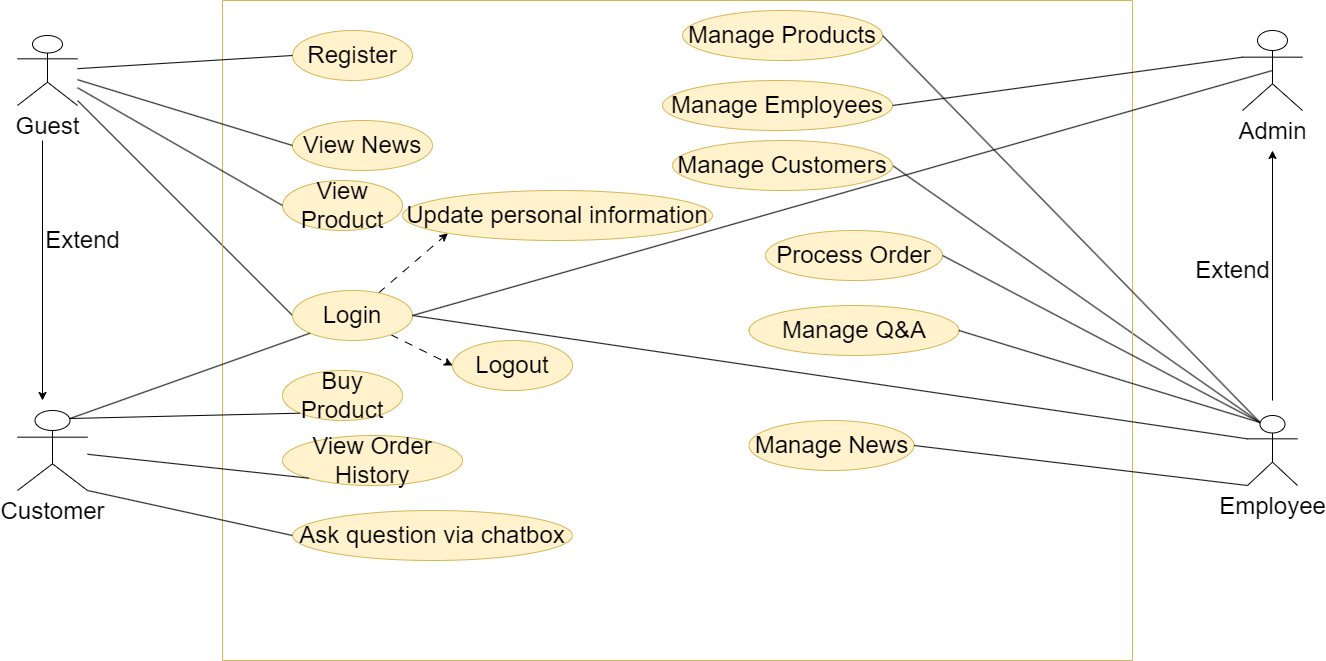

The diagram above was exported from draw.io. Its source (the exported page's mxGraphModel, read from the mxfile embedded in the PNG):
<mxGraphModel dx="2261" dy="-1582" grid="1" gridSize="10" guides="1" tooltips="1" connect="1" arrows="1" fold="1" page="1" pageScale="1" pageWidth="827" pageHeight="1169" math="0" shadow="0">
  <root>
    <mxCell id="0" />
    <mxCell id="1" parent="0" />
    <mxCell id="LMyvplFduYETwZ_BRQls-1" style="rounded=0;orthogonalLoop=1;jettySize=auto;html=1;entryX=0;entryY=0.5;entryDx=0;entryDy=0;endArrow=none;endFill=0;" parent="1" source="rpCZf5PePeAteYarYM9t-303" target="rpCZf5PePeAteYarYM9t-310" edge="1">
      <mxGeometry relative="1" as="geometry" />
    </mxCell>
    <mxCell id="rpCZf5PePeAteYarYM9t-303" value="&lt;font style=&quot;font-size: 24px;&quot;&gt;Guest&lt;/font&gt;" style="shape=umlActor;verticalLabelPosition=bottom;verticalAlign=top;html=1;outlineConnect=0;fontStyle=0" parent="1" vertex="1">
      <mxGeometry x="-35" y="3275" width="60" height="70" as="geometry" />
    </mxCell>
    <mxCell id="rpCZf5PePeAteYarYM9t-304" value="&lt;font style=&quot;font-size: 24px;&quot;&gt;Customer&lt;/font&gt;" style="shape=umlActor;verticalLabelPosition=bottom;verticalAlign=top;html=1;outlineConnect=0;fontStyle=0" parent="1" vertex="1">
      <mxGeometry x="-35" y="3650" width="70" height="80" as="geometry" />
    </mxCell>
    <mxCell id="rpCZf5PePeAteYarYM9t-305" value="&lt;font style=&quot;font-size: 24px;&quot;&gt;Admin&lt;/font&gt;" style="shape=umlActor;verticalLabelPosition=bottom;verticalAlign=top;html=1;outlineConnect=0;fontStyle=0" parent="1" vertex="1">
      <mxGeometry x="1190" y="3270" width="60" height="80" as="geometry" />
    </mxCell>
    <mxCell id="MycVIXFDgKsgoIrC-y8g-1" style="rounded=0;orthogonalLoop=1;jettySize=auto;html=1;entryX=1;entryY=0.5;entryDx=0;entryDy=0;endArrow=none;endFill=0;exitX=0.25;exitY=0.1;exitDx=0;exitDy=0;exitPerimeter=0;" edge="1" parent="1" source="rpCZf5PePeAteYarYM9t-306" target="rpCZf5PePeAteYarYM9t-319">
      <mxGeometry relative="1" as="geometry" />
    </mxCell>
    <mxCell id="rpCZf5PePeAteYarYM9t-306" value="&lt;font style=&quot;font-size: 24px;&quot;&gt;Employee&lt;/font&gt;" style="shape=umlActor;verticalLabelPosition=bottom;verticalAlign=top;html=1;outlineConnect=0;fontStyle=0" parent="1" vertex="1">
      <mxGeometry x="1195" y="3655" width="50" height="70" as="geometry" />
    </mxCell>
    <mxCell id="rpCZf5PePeAteYarYM9t-307" value="" style="swimlane;startSize=0;fillColor=#fff2cc;strokeColor=#d6b656;" parent="1" vertex="1">
      <mxGeometry x="170" y="3240" width="910" height="660" as="geometry" />
    </mxCell>
    <mxCell id="rpCZf5PePeAteYarYM9t-308" style="rounded=0;orthogonalLoop=1;jettySize=auto;html=1;entryX=0;entryY=1;entryDx=0;entryDy=0;dashed=1;dashPattern=8 8;" parent="rpCZf5PePeAteYarYM9t-307" source="rpCZf5PePeAteYarYM9t-310" target="rpCZf5PePeAteYarYM9t-315" edge="1">
      <mxGeometry relative="1" as="geometry" />
    </mxCell>
    <mxCell id="rpCZf5PePeAteYarYM9t-309" style="rounded=0;orthogonalLoop=1;jettySize=auto;html=1;entryX=0;entryY=0.5;entryDx=0;entryDy=0;dashed=1;dashPattern=8 8;" parent="rpCZf5PePeAteYarYM9t-307" source="rpCZf5PePeAteYarYM9t-310" target="rpCZf5PePeAteYarYM9t-316" edge="1">
      <mxGeometry relative="1" as="geometry" />
    </mxCell>
    <mxCell id="rpCZf5PePeAteYarYM9t-310" value="&lt;font style=&quot;font-size: 24px;&quot;&gt;Login&lt;/font&gt;" style="ellipse;whiteSpace=wrap;html=1;fillColor=#fff2cc;strokeColor=#d6b656;" parent="rpCZf5PePeAteYarYM9t-307" vertex="1">
      <mxGeometry x="70" y="290" width="120" height="50" as="geometry" />
    </mxCell>
    <mxCell id="rpCZf5PePeAteYarYM9t-311" value="&lt;font style=&quot;font-size: 24px;&quot;&gt;Register&lt;/font&gt;" style="ellipse;whiteSpace=wrap;html=1;fillColor=#fff2cc;strokeColor=#d6b656;" parent="rpCZf5PePeAteYarYM9t-307" vertex="1">
      <mxGeometry x="70" y="30" width="120" height="50" as="geometry" />
    </mxCell>
    <mxCell id="rpCZf5PePeAteYarYM9t-312" value="&lt;font style=&quot;font-size: 24px;&quot;&gt;View Product&lt;/font&gt;" style="ellipse;whiteSpace=wrap;html=1;fillColor=#fff2cc;strokeColor=#d6b656;" parent="rpCZf5PePeAteYarYM9t-307" vertex="1">
      <mxGeometry x="60" y="180" width="120" height="50" as="geometry" />
    </mxCell>
    <mxCell id="rpCZf5PePeAteYarYM9t-313" value="&lt;font style=&quot;font-size: 24px;&quot;&gt;Buy Product&lt;/font&gt;" style="ellipse;whiteSpace=wrap;html=1;fillColor=#fff2cc;strokeColor=#d6b656;" parent="rpCZf5PePeAteYarYM9t-307" vertex="1">
      <mxGeometry x="60" y="370" width="120" height="50" as="geometry" />
    </mxCell>
    <mxCell id="rpCZf5PePeAteYarYM9t-314" value="&lt;font style=&quot;font-size: 24px;&quot;&gt;View Order History&lt;/font&gt;" style="ellipse;whiteSpace=wrap;html=1;fillColor=#fff2cc;strokeColor=#d6b656;" parent="rpCZf5PePeAteYarYM9t-307" vertex="1">
      <mxGeometry x="60" y="435" width="180" height="50" as="geometry" />
    </mxCell>
    <mxCell id="rpCZf5PePeAteYarYM9t-315" value="&lt;font style=&quot;font-size: 24px;&quot;&gt;Update personal information&lt;/font&gt;" style="ellipse;whiteSpace=wrap;html=1;fillColor=#fff2cc;strokeColor=#d6b656;" parent="rpCZf5PePeAteYarYM9t-307" vertex="1">
      <mxGeometry x="180" y="190" width="310" height="50" as="geometry" />
    </mxCell>
    <mxCell id="rpCZf5PePeAteYarYM9t-316" value="&lt;font style=&quot;font-size: 24px;&quot;&gt;Logout&lt;/font&gt;" style="ellipse;whiteSpace=wrap;html=1;fillColor=#fff2cc;strokeColor=#d6b656;" parent="rpCZf5PePeAteYarYM9t-307" vertex="1">
      <mxGeometry x="230" y="340" width="120" height="50" as="geometry" />
    </mxCell>
    <mxCell id="rpCZf5PePeAteYarYM9t-317" value="&lt;font style=&quot;font-size: 24px;&quot;&gt;Manage Products&lt;/font&gt;" style="ellipse;whiteSpace=wrap;html=1;fillColor=#fff2cc;strokeColor=#d6b656;" parent="rpCZf5PePeAteYarYM9t-307" vertex="1">
      <mxGeometry x="460" y="10" width="200" height="50" as="geometry" />
    </mxCell>
    <mxCell id="rpCZf5PePeAteYarYM9t-318" value="&lt;font style=&quot;font-size: 24px;&quot;&gt;Manage Employees&lt;/font&gt;" style="ellipse;whiteSpace=wrap;html=1;fillColor=#fff2cc;strokeColor=#d6b656;" parent="rpCZf5PePeAteYarYM9t-307" vertex="1">
      <mxGeometry x="440" y="80" width="230" height="50" as="geometry" />
    </mxCell>
    <mxCell id="rpCZf5PePeAteYarYM9t-319" value="&lt;font style=&quot;font-size: 24px;&quot;&gt;Manage Customers&lt;/font&gt;" style="ellipse;whiteSpace=wrap;html=1;fillColor=#fff2cc;strokeColor=#d6b656;" parent="rpCZf5PePeAteYarYM9t-307" vertex="1">
      <mxGeometry x="450" y="140" width="220" height="50" as="geometry" />
    </mxCell>
    <mxCell id="rpCZf5PePeAteYarYM9t-324" value="&lt;font style=&quot;font-size: 24px;&quot;&gt;Process Order&lt;/font&gt;" style="ellipse;whiteSpace=wrap;html=1;fillColor=#fff2cc;strokeColor=#d6b656;" parent="rpCZf5PePeAteYarYM9t-307" vertex="1">
      <mxGeometry x="543" y="230" width="177" height="50" as="geometry" />
    </mxCell>
    <mxCell id="rpCZf5PePeAteYarYM9t-325" style="edgeStyle=orthogonalEdgeStyle;rounded=0;orthogonalLoop=1;jettySize=auto;html=1;exitX=0.5;exitY=1;exitDx=0;exitDy=0;" parent="rpCZf5PePeAteYarYM9t-307" source="rpCZf5PePeAteYarYM9t-313" target="rpCZf5PePeAteYarYM9t-313" edge="1">
      <mxGeometry relative="1" as="geometry" />
    </mxCell>
    <mxCell id="rpCZf5PePeAteYarYM9t-326" value="&lt;font style=&quot;font-size: 24px;&quot;&gt;View News&lt;/font&gt;" style="ellipse;whiteSpace=wrap;html=1;fillColor=#fff2cc;strokeColor=#d6b656;" parent="rpCZf5PePeAteYarYM9t-307" vertex="1">
      <mxGeometry x="70" y="120" width="140" height="50" as="geometry" />
    </mxCell>
    <mxCell id="rpCZf5PePeAteYarYM9t-327" value="&lt;font style=&quot;font-size: 24px;&quot;&gt;Manage News&lt;/font&gt;" style="ellipse;whiteSpace=wrap;html=1;fillColor=#fff2cc;strokeColor=#d6b656;" parent="rpCZf5PePeAteYarYM9t-307" vertex="1">
      <mxGeometry x="526.5" y="420" width="165" height="50" as="geometry" />
    </mxCell>
    <mxCell id="rpCZf5PePeAteYarYM9t-331" value="&lt;font style=&quot;font-size: 24px;&quot;&gt;Manage Q&amp;amp;A&lt;/font&gt;" style="ellipse;whiteSpace=wrap;html=1;fillColor=#fff2cc;strokeColor=#d6b656;" parent="rpCZf5PePeAteYarYM9t-307" vertex="1">
      <mxGeometry x="526.5" y="305" width="210" height="50" as="geometry" />
    </mxCell>
    <mxCell id="rpCZf5PePeAteYarYM9t-333" value="&lt;span style=&quot;font-size: 24px;&quot;&gt;Ask question via chatbox&lt;/span&gt;" style="ellipse;whiteSpace=wrap;html=1;fillColor=#fff2cc;strokeColor=#d6b656;" parent="rpCZf5PePeAteYarYM9t-307" vertex="1">
      <mxGeometry x="70" y="510" width="280" height="50" as="geometry" />
    </mxCell>
    <mxCell id="rpCZf5PePeAteYarYM9t-336" value="" style="endArrow=none;html=1;rounded=0;entryX=0;entryY=1;entryDx=0;entryDy=0;exitX=0.75;exitY=0.1;exitDx=0;exitDy=0;exitPerimeter=0;" parent="1" source="rpCZf5PePeAteYarYM9t-304" target="rpCZf5PePeAteYarYM9t-310" edge="1">
      <mxGeometry width="50" height="50" relative="1" as="geometry">
        <mxPoint x="220" y="3680" as="sourcePoint" />
        <mxPoint x="348" y="3353" as="targetPoint" />
      </mxGeometry>
    </mxCell>
    <mxCell id="rpCZf5PePeAteYarYM9t-338" value="" style="endArrow=none;html=1;rounded=0;entryX=0;entryY=1;entryDx=0;entryDy=0;exitX=0.75;exitY=0.1;exitDx=0;exitDy=0;exitPerimeter=0;" parent="1" source="rpCZf5PePeAteYarYM9t-304" target="rpCZf5PePeAteYarYM9t-313" edge="1">
      <mxGeometry width="50" height="50" relative="1" as="geometry">
        <mxPoint x="240" y="3700" as="sourcePoint" />
        <mxPoint x="368" y="3373" as="targetPoint" />
      </mxGeometry>
    </mxCell>
    <mxCell id="rpCZf5PePeAteYarYM9t-339" value="" style="endArrow=none;html=1;rounded=0;entryX=0;entryY=1;entryDx=0;entryDy=0;" parent="1" source="rpCZf5PePeAteYarYM9t-304" target="rpCZf5PePeAteYarYM9t-314" edge="1">
      <mxGeometry width="50" height="50" relative="1" as="geometry">
        <mxPoint x="230" y="3710" as="sourcePoint" />
        <mxPoint x="378" y="3383" as="targetPoint" />
      </mxGeometry>
    </mxCell>
    <mxCell id="rpCZf5PePeAteYarYM9t-340" value="" style="endArrow=none;html=1;rounded=0;entryX=0;entryY=0.5;entryDx=0;entryDy=0;" parent="1" source="rpCZf5PePeAteYarYM9t-303" target="rpCZf5PePeAteYarYM9t-311" edge="1">
      <mxGeometry width="50" height="50" relative="1" as="geometry">
        <mxPoint x="230" y="3350" as="sourcePoint" />
        <mxPoint x="280" y="3300" as="targetPoint" />
      </mxGeometry>
    </mxCell>
    <mxCell id="rpCZf5PePeAteYarYM9t-341" value="" style="endArrow=none;html=1;rounded=0;entryX=0;entryY=0.5;entryDx=0;entryDy=0;" parent="1" source="rpCZf5PePeAteYarYM9t-303" target="rpCZf5PePeAteYarYM9t-312" edge="1">
      <mxGeometry width="50" height="50" relative="1" as="geometry">
        <mxPoint x="240" y="3360" as="sourcePoint" />
        <mxPoint x="330" y="3335" as="targetPoint" />
      </mxGeometry>
    </mxCell>
    <mxCell id="rpCZf5PePeAteYarYM9t-343" value="" style="endArrow=none;html=1;rounded=0;entryX=0;entryY=0.3333333333333333;entryDx=0;entryDy=0;entryPerimeter=0;exitX=1;exitY=0.5;exitDx=0;exitDy=0;" parent="1" source="rpCZf5PePeAteYarYM9t-318" target="rpCZf5PePeAteYarYM9t-305" edge="1">
      <mxGeometry width="50" height="50" relative="1" as="geometry">
        <mxPoint x="920" y="3335" as="sourcePoint" />
        <mxPoint x="1070" y="3300" as="targetPoint" />
      </mxGeometry>
    </mxCell>
    <mxCell id="rpCZf5PePeAteYarYM9t-347" value="" style="endArrow=none;html=1;rounded=0;exitX=1;exitY=0.5;exitDx=0;exitDy=0;entryX=0.5;entryY=0.5;entryDx=0;entryDy=0;entryPerimeter=0;" parent="1" source="rpCZf5PePeAteYarYM9t-310" target="rpCZf5PePeAteYarYM9t-305" edge="1">
      <mxGeometry width="50" height="50" relative="1" as="geometry">
        <mxPoint x="960" y="3375" as="sourcePoint" />
        <mxPoint x="1060" y="3290" as="targetPoint" />
      </mxGeometry>
    </mxCell>
    <mxCell id="rpCZf5PePeAteYarYM9t-348" value="" style="endArrow=none;html=1;rounded=0;exitX=1;exitY=0.5;exitDx=0;exitDy=0;entryX=0;entryY=0.3333333333333333;entryDx=0;entryDy=0;entryPerimeter=0;" parent="1" source="rpCZf5PePeAteYarYM9t-310" target="rpCZf5PePeAteYarYM9t-306" edge="1">
      <mxGeometry width="50" height="50" relative="1" as="geometry">
        <mxPoint x="530" y="3590" as="sourcePoint" />
        <mxPoint x="580" y="3540" as="targetPoint" />
      </mxGeometry>
    </mxCell>
    <mxCell id="rpCZf5PePeAteYarYM9t-349" value="" style="endArrow=none;html=1;rounded=0;entryX=0;entryY=0.5;entryDx=0;entryDy=0;endFill=0;" parent="1" source="rpCZf5PePeAteYarYM9t-303" target="rpCZf5PePeAteYarYM9t-326" edge="1">
      <mxGeometry width="50" height="50" relative="1" as="geometry">
        <mxPoint x="530" y="3590" as="sourcePoint" />
        <mxPoint x="580" y="3540" as="targetPoint" />
      </mxGeometry>
    </mxCell>
    <mxCell id="rpCZf5PePeAteYarYM9t-352" value="" style="endArrow=none;html=1;rounded=0;entryX=0;entryY=1;entryDx=0;entryDy=0;entryPerimeter=0;exitX=1;exitY=0.5;exitDx=0;exitDy=0;" parent="1" source="rpCZf5PePeAteYarYM9t-327" target="rpCZf5PePeAteYarYM9t-306" edge="1">
      <mxGeometry width="50" height="50" relative="1" as="geometry">
        <mxPoint x="910" y="3900" as="sourcePoint" />
        <mxPoint x="960" y="3850" as="targetPoint" />
      </mxGeometry>
    </mxCell>
    <mxCell id="rpCZf5PePeAteYarYM9t-355" value="" style="endArrow=none;html=1;rounded=0;exitX=1;exitY=1;exitDx=0;exitDy=0;exitPerimeter=0;entryX=0;entryY=0.5;entryDx=0;entryDy=0;" parent="1" source="rpCZf5PePeAteYarYM9t-304" target="rpCZf5PePeAteYarYM9t-333" edge="1">
      <mxGeometry width="50" height="50" relative="1" as="geometry">
        <mxPoint x="60" y="3840" as="sourcePoint" />
        <mxPoint x="110" y="3790" as="targetPoint" />
      </mxGeometry>
    </mxCell>
    <mxCell id="rpCZf5PePeAteYarYM9t-374" value="" style="endArrow=none;html=1;rounded=0;entryX=0.25;entryY=0.1;entryDx=0;entryDy=0;entryPerimeter=0;exitX=1;exitY=0.5;exitDx=0;exitDy=0;" parent="1" source="rpCZf5PePeAteYarYM9t-331" target="rpCZf5PePeAteYarYM9t-306" edge="1">
      <mxGeometry width="50" height="50" relative="1" as="geometry">
        <mxPoint x="820" y="3715" as="sourcePoint" />
        <mxPoint x="1190" y="3690" as="targetPoint" />
      </mxGeometry>
    </mxCell>
    <mxCell id="rpCZf5PePeAteYarYM9t-375" value="" style="endArrow=none;html=1;rounded=0;entryX=0.25;entryY=0.1;entryDx=0;entryDy=0;entryPerimeter=0;exitX=1;exitY=0.5;exitDx=0;exitDy=0;" parent="1" source="rpCZf5PePeAteYarYM9t-317" target="rpCZf5PePeAteYarYM9t-306" edge="1">
      <mxGeometry width="50" height="50" relative="1" as="geometry">
        <mxPoint x="790" y="3655" as="sourcePoint" />
        <mxPoint x="1198" y="3676" as="targetPoint" />
      </mxGeometry>
    </mxCell>
    <mxCell id="qL3EgL27Lumlt1a4lbX5-1" value="" style="endArrow=none;html=1;rounded=0;entryX=0.25;entryY=0.1;entryDx=0;entryDy=0;entryPerimeter=0;exitX=1;exitY=0.5;exitDx=0;exitDy=0;" parent="1" source="rpCZf5PePeAteYarYM9t-324" target="rpCZf5PePeAteYarYM9t-306" edge="1">
      <mxGeometry width="50" height="50" relative="1" as="geometry">
        <mxPoint x="850" y="3285" as="sourcePoint" />
        <mxPoint x="1198" y="3676" as="targetPoint" />
      </mxGeometry>
    </mxCell>
    <mxCell id="vCptpmhGuNENE_UP9Lg6-7" value="&lt;font style=&quot;font-size: 24px;&quot;&gt;Extend&lt;/font&gt;" style="text;html=1;align=center;verticalAlign=middle;resizable=0;points=[];autosize=1;strokeColor=none;fillColor=none;" parent="1" vertex="1">
      <mxGeometry x="-20" y="3460" width="100" height="40" as="geometry" />
    </mxCell>
    <mxCell id="c8NmUpVLUTY7EZfaVZuU-2" value="" style="endArrow=classic;html=1;rounded=0;" parent="1" edge="1">
      <mxGeometry width="50" height="50" relative="1" as="geometry">
        <mxPoint x="-10" y="3380" as="sourcePoint" />
        <mxPoint x="-10" y="3640" as="targetPoint" />
      </mxGeometry>
    </mxCell>
    <mxCell id="c8NmUpVLUTY7EZfaVZuU-3" value="" style="endArrow=classic;html=1;rounded=0;" parent="1" edge="1">
      <mxGeometry width="50" height="50" relative="1" as="geometry">
        <mxPoint x="1220" y="3640" as="sourcePoint" />
        <mxPoint x="1220" y="3390" as="targetPoint" />
      </mxGeometry>
    </mxCell>
    <mxCell id="c8NmUpVLUTY7EZfaVZuU-4" value="&lt;font style=&quot;font-size: 24px;&quot;&gt;Extend&lt;/font&gt;" style="text;html=1;align=center;verticalAlign=middle;resizable=0;points=[];autosize=1;strokeColor=none;fillColor=none;" parent="1" vertex="1">
      <mxGeometry x="1130" y="3490" width="100" height="40" as="geometry" />
    </mxCell>
  </root>
</mxGraphModel>